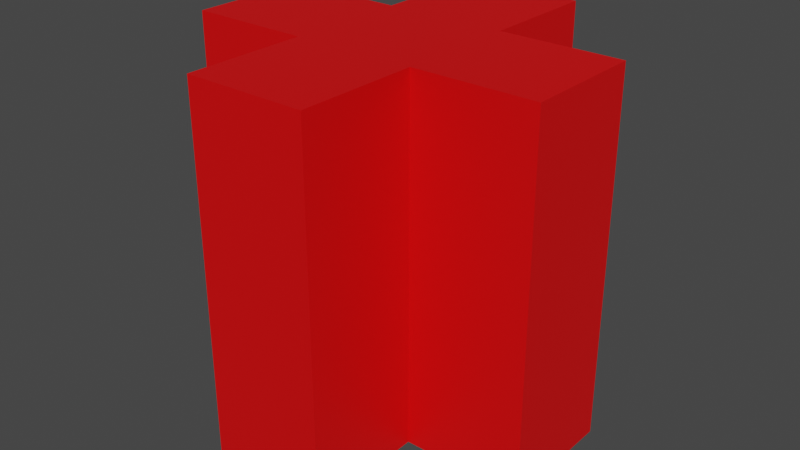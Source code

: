 # Source: HP_pickup.blend  (saved by Blender 2.93.21; exported with 4.5.12 LTS)
import bpy
from mathutils import Matrix  # noqa: F401  (used for matrix-valued properties, if any)

bpy.ops.wm.read_factory_settings(use_empty=True)
scene = bpy.context.scene
scene.name = 'Scene'

# ---- collections
col_collection = bpy.data.collections.new('Collection'); scene.collection.children.link(col_collection)

# ---- materials (node trees are filled in below, after node groups)
mat_material_001 = bpy.data.materials.new('Material.001')
mat_material_001.use_transparent_shadow = False

# ---- material node trees
mat_material_001.use_nodes = True; mat_material_001.node_tree.nodes.clear()
_N = mat_material_001.node_tree.nodes; _L = mat_material_001.node_tree.links
n0 = _N.new('ShaderNodeBsdfPrincipled'); n0.name = 'Principled BSDF'; n0.location = (10, 300)
n0.distribution = 'GGX'
n0.subsurface_method = 'BURLEY'
n0.inputs[0].default_value = (0.8, 0.0, 0.0009524, 1.0)
n0.inputs[3].default_value = 1.45
n0.inputs[27].default_value = (0.0, 0.0, 0.0, 1.0)
n0.inputs[28].default_value = 1.0
n1 = _N.new('ShaderNodeOutputMaterial'); n1.name = 'Material Output'; n1.location = (300, 300)
_L.new(n0.outputs[0], n1.inputs[0])
n1.is_active_output = True

# ---- world
world_world = bpy.data.worlds.new('World'); scene.world = world_world
world_world.use_nodes = True; world_world.node_tree.nodes.clear()
_N = world_world.node_tree.nodes; _L = world_world.node_tree.links
n0 = _N.new('ShaderNodeOutputWorld'); n0.name = 'World Output'; n0.location = (300, 300)
n1 = _N.new('ShaderNodeBackground'); n1.name = 'Background'; n1.location = (10, 300)
n1.inputs[0].default_value = (0.05088, 0.05088, 0.05088, 1.0)
_L.new(n1.outputs[0], n0.inputs[0])
n0.is_active_output = True
world_world.color = (0.05088, 0.05088, 0.05088)
world_world.use_sun_shadow = False
world_world.sun_shadow_jitter_overblur = 0.0

# ---- meshes
me_cube_001 = bpy.data.meshes.new('Cube.001')
me_cube_001.from_pydata([(-0.1667, 0.1667, -0.5), (0.1667, 0.1667, -0.5), (-0.1667, -0.1667, -0.5), (0.1667, -0.1667, -0.5), (-0.1667, 0.1667, 0.5), (0.1667, 0.1667, 0.5), (-0.1667, -0.1667, 0.5), (0.1667, -0.1667, 0.5), (-0.5, -0.1667, -0.5), (-0.5, 0.1667, -0.5), (0.5, 0.1667, -0.5), (0.5, -0.1667, -0.5), (-0.5, 0.1667, 0.5), (-0.5, -0.1667, 0.5), (0.5, -0.1667, 0.5), (0.5, 0.1667, 0.5), (-0.1667, 0.5, -0.5), (0.1667, 0.5, -0.5), (0.1667, -0.5, -0.5), (-0.1667, -0.5, -0.5), (0.1667, -0.5, 0.5), (-0.1667, -0.5, 0.5), (0.1667, 0.5, 0.5), (-0.1667, 0.5, 0.5)], [], [(18, 3, 7, 20), (22, 5, 1, 17), (9, 12, 4, 0), (15, 10, 1, 5), (7, 3, 11, 14), (14, 11, 10, 15), (2, 6, 13, 8), (8, 13, 12, 9), (7, 14, 15, 5), (1, 10, 11, 3), (9, 0, 2, 8), (0, 1, 3, 2), (16, 17, 1, 0), (13, 6, 4, 12), (6, 7, 5, 4), (21, 20, 7, 6), (4, 23, 16, 0), (23, 22, 17, 16), (4, 5, 22, 23), (2, 19, 21, 6), (19, 18, 20, 21), (2, 3, 18, 19)])
_uv = me_cube_001.uv_layers.new(name='UVMap')
_uv.uv.foreach_set('vector', [0.5417, 0.25, 0.625, 0.25, 0.625, 0.5, 0.5417, 0.5, 0.5417, 0.75, 0.625, 0.75, 0.625, 1.0, 0.5417, 1.0, 0.125, 0.6667, 0.375, 0.6667, 0.375, 0.75, 0.125, 0.75, 0.625, 0.6667, 0.875, 0.6667, 0.875, 0.75, 0.625, 0.75, 0.625, 0.5, 0.875, 0.5, 0.875, 0.5833, 0.625, 0.5833, 0.625, 0.5833, 0.875, 0.5833, 0.875, 0.6667, 0.625, 0.6667, 0.125, 0.5, 0.375, 0.5, 0.375, 0.5833, 0.125, 0.5833, 0.125, 0.5833, 0.375, 0.5833, 0.375, 0.6667, 0.125, 0.6667, 0.5417, 0.5833, 0.625, 0.5833, 0.625, 0.6667, 0.5417, 0.6667, 0.5417, 0.08333, 0.625, 0.08333, 0.625, 0.1667, 0.5417, 0.1667, 0.375, 0.08333, 0.4583, 0.08333, 0.4583, 0.1667, 0.375, 0.1667, 0.4583, 0.08333, 0.5417, 0.08333, 0.5417, 0.1667, 0.4583, 0.1667, 0.4583, 0.0, 0.5417, 0.0, 0.5417, 0.08333, 0.4583, 0.08333, 0.375, 0.5833, 0.4583, 0.5833, 0.4583, 0.6667, 0.375, 0.6667, 0.4583, 0.5833, 0.5417, 0.5833, 0.5417, 0.6667, 0.4583, 0.6667, 0.4583, 0.5, 0.5417, 0.5, 0.5417, 0.5833, 0.4583, 0.5833, 0.375, 0.75, 0.4583, 0.75, 0.4583, 1.0, 0.375, 1.0, 0.4583, 0.75, 0.5417, 0.75, 0.5417, 1.0, 0.4583, 1.0, 0.4583, 0.6667, 0.5417, 0.6667, 0.5417, 0.75, 0.4583, 0.75, 0.375, 0.25, 0.4583, 0.25, 0.4583, 0.5, 0.375, 0.5, 0.4583, 0.25, 0.5417, 0.25, 0.5417, 0.5, 0.4583, 0.5, 0.4583, 0.1667, 0.5417, 0.1667, 0.5417, 0.25, 0.4583, 0.25])
me_cube_001.materials.append(mat_material_001)
me_cube_001.use_remesh_fix_poles = True
me_cube_001.use_remesh_preserve_attributes = False
me_cube_001.update()

# ---- objects
ob_cube = bpy.data.objects.new('Cube', me_cube_001)

# ---- transforms, parenting, visibility, modifiers, constraints
ob_cube.location = (0.0, 0.0, 0.0)

# ---- collection membership
col_collection.objects.link(ob_cube)

# ---- scene / render settings (as saved in the file)
scene.frame_start = 1; scene.frame_end = 250; scene.frame_set(1)
scene.render.engine = 'BLENDER_EEVEE_NEXT'
scene.cycles.use_denoising = False
scene.cycles.samples = 128
scene.cycles.sampling_pattern = 'TABULATED_SOBOL'
scene.cycles.use_adaptive_sampling = False
scene.cycles.use_light_tree = False
scene.view_settings.view_transform = 'Filmic'
bpy.context.view_layer.update()

# ---- added for rendering (the .blend has no active camera and no usable light): camera, sun
cam_auto = bpy.data.cameras.new('AutoCamera')
cam_auto.lens = 50.0
cam_auto.sensor_width = 36.0
cam_auto.clip_end = 1000.0
ob_auto_camera = bpy.data.objects.new('AutoCamera', cam_auto)
scene.collection.objects.link(ob_auto_camera)
ob_auto_camera.location = (1.60254, -1.92304, 1.28203)
ob_auto_camera.rotation_euler = (1.09748, -7.21219e-08, 0.694738)
scene.camera = ob_auto_camera
light_auto_sun = bpy.data.lights.new('AutoSun', 'SUN')
light_auto_sun.energy = 3.0
light_auto_sun.angle = 0.0523599
ob_auto_sun = bpy.data.objects.new('AutoSun', light_auto_sun)
scene.collection.objects.link(ob_auto_sun)
ob_auto_sun.rotation_euler = (0.872665, 0.174533, 0.523599)
bpy.context.view_layer.update()
